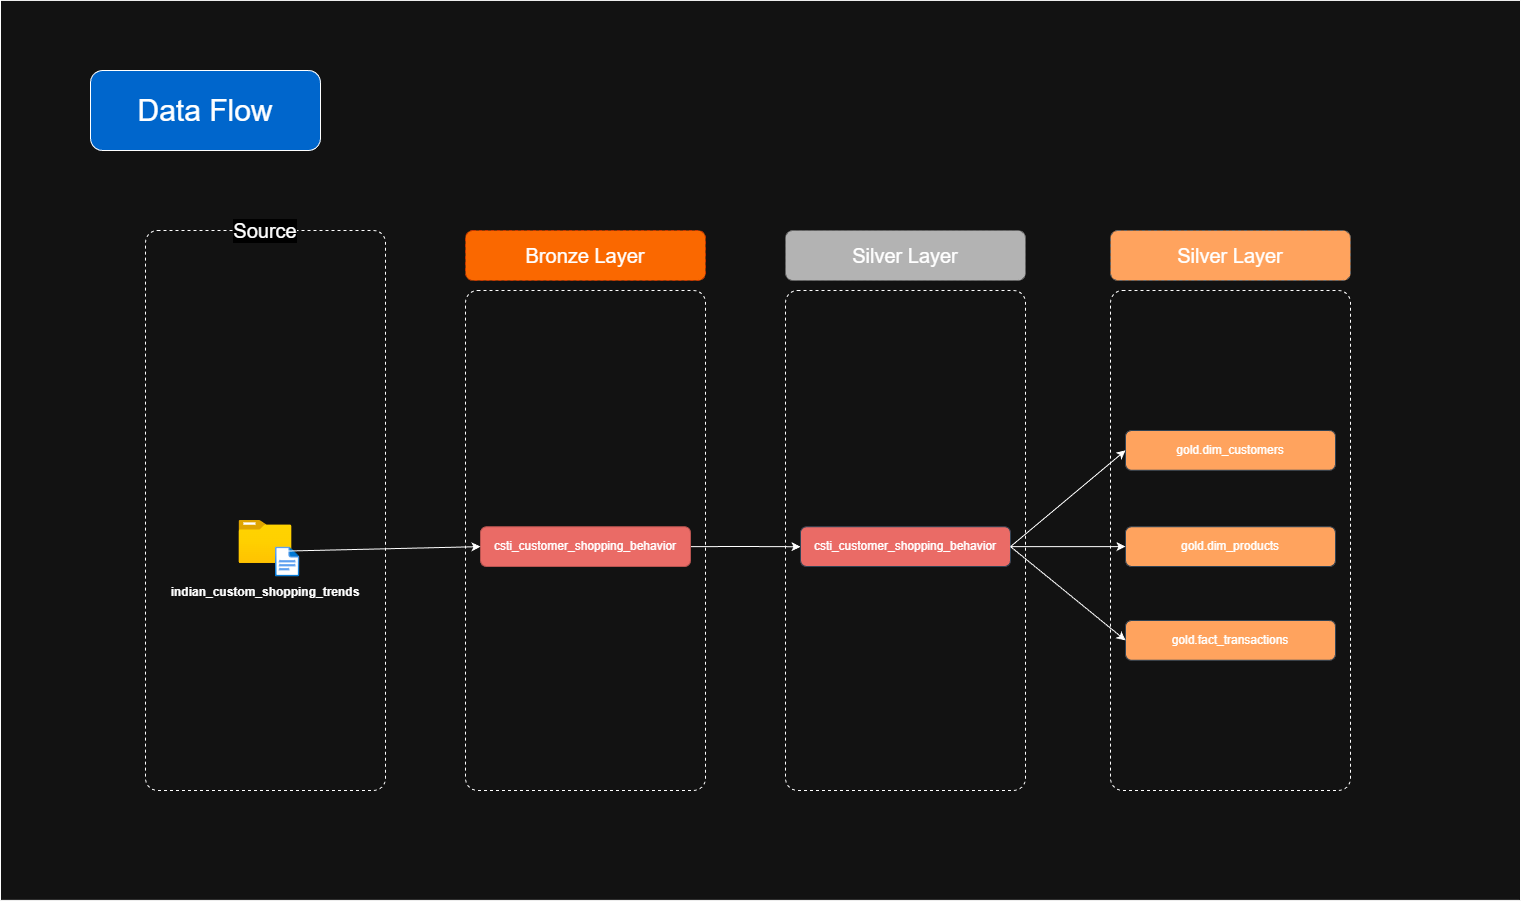

The diagram above was exported from draw.io. Its source (the exported page's mxGraphModel, read from the mxfile embedded in the PNG):
<mxGraphModel dx="2540" dy="1528" grid="1" gridSize="10" guides="1" tooltips="1" connect="1" arrows="1" fold="1" page="1" pageScale="1" pageWidth="850" pageHeight="1100" background="none" math="0" shadow="0">
  <root>
    <mxCell id="0" />
    <mxCell id="1" parent="0" />
    <mxCell id="r7JNahPNKpzn327bB5lz-12" parent="1" style="rounded=0;whiteSpace=wrap;html=1;" value="" vertex="1">
      <mxGeometry height="900" width="1520" x="110" y="119.88" as="geometry" />
    </mxCell>
    <mxCell id="8CLvKrvCYLlQgjWKBrFl-12" parent="1" style="rounded=1;whiteSpace=wrap;html=1;fillColor=#0066CC;" value="&lt;font style=&quot;font-size: 30px;&quot;&gt;Data Flow&lt;/font&gt;" vertex="1">
      <mxGeometry height="80" width="230" x="200" y="190" as="geometry" />
    </mxCell>
    <mxCell id="D4DTgUI_3SeudJokF_9n-31" parent="1" style="rounded=1;whiteSpace=wrap;html=1;fillColor=none;dashed=1;arcSize=5;" value="" vertex="1">
      <mxGeometry height="560" width="240" x="255" y="350" as="geometry" />
    </mxCell>
    <mxCell id="D4DTgUI_3SeudJokF_9n-32" parent="1" style="text;html=1;whiteSpace=wrap;strokeColor=none;fillColor=none;align=center;verticalAlign=middle;rounded=0;autosize=1;resizable=0;fontSize=20;labelBackgroundColor=#000000;" value="Source" vertex="1">
      <mxGeometry height="40" width="90" x="330" y="330" as="geometry" />
    </mxCell>
    <mxCell id="D4DTgUI_3SeudJokF_9n-33" parent="1" style="image;aspect=fixed;html=1;points=[];align=center;fontSize=12;image=img/lib/azure2/general/Folder_Blank.svg;" value="" vertex="1">
      <mxGeometry height="43" width="52.98" x="348.51" y="640" as="geometry" />
    </mxCell>
    <mxCell id="D4DTgUI_3SeudJokF_9n-34" parent="1" style="image;aspect=fixed;html=1;points=[];align=center;fontSize=12;image=img/lib/azure2/general/File.svg;" value="" vertex="1">
      <mxGeometry height="30" width="24.35" x="385" y="666.5" as="geometry" />
    </mxCell>
    <mxCell id="D4DTgUI_3SeudJokF_9n-68" parent="1" style="rounded=1;whiteSpace=wrap;html=1;fillColor=none;dashed=1;arcSize=5;" value="" vertex="1">
      <mxGeometry height="500" width="240" x="575" y="410" as="geometry" />
    </mxCell>
    <mxCell id="D4DTgUI_3SeudJokF_9n-70" parent="1" style="rounded=1;whiteSpace=wrap;html=1;fillColor=#fa6800;dashed=1;fontColor=#000000;strokeColor=#C73500;" value="" vertex="1">
      <mxGeometry height="50" width="240" x="575" y="350" as="geometry" />
    </mxCell>
    <mxCell id="D4DTgUI_3SeudJokF_9n-71" parent="1" style="rounded=1;whiteSpace=wrap;html=1;fillColor=none;dashed=1;arcSize=5;" value="" vertex="1">
      <mxGeometry height="500" width="240" x="895" y="410" as="geometry" />
    </mxCell>
    <mxCell id="D4DTgUI_3SeudJokF_9n-72" parent="1" style="rounded=1;whiteSpace=wrap;html=1;fillColor=#B3B3B3;dashed=1;gradientColor=none;strokeColor=#666666;" value="" vertex="1">
      <mxGeometry height="50" width="240" x="895" y="350" as="geometry" />
    </mxCell>
    <mxCell id="D4DTgUI_3SeudJokF_9n-74" parent="1" style="text;html=1;whiteSpace=wrap;strokeColor=none;fillColor=none;align=center;verticalAlign=middle;rounded=0;autosize=1;resizable=0;fontSize=20;" value="Bronze Layer" vertex="1">
      <mxGeometry height="40" width="140" x="625" y="355" as="geometry" />
    </mxCell>
    <mxCell id="D4DTgUI_3SeudJokF_9n-75" parent="1" style="text;html=1;whiteSpace=wrap;strokeColor=none;fillColor=none;align=center;verticalAlign=middle;rounded=0;autosize=1;resizable=0;fontSize=20;" value="Silver Layer" vertex="1">
      <mxGeometry height="40" width="130" x="950" y="355" as="geometry" />
    </mxCell>
    <mxCell id="8CLvKrvCYLlQgjWKBrFl-8" edge="1" parent="1" source="D4DTgUI_3SeudJokF_9n-77" style="edgeStyle=orthogonalEdgeStyle;rounded=0;orthogonalLoop=1;jettySize=auto;html=1;exitX=1;exitY=0.5;exitDx=0;exitDy=0;" target="D4DTgUI_3SeudJokF_9n-79">
      <mxGeometry relative="1" as="geometry" />
    </mxCell>
    <mxCell id="D4DTgUI_3SeudJokF_9n-77" parent="1" style="rounded=1;whiteSpace=wrap;html=1;labelBackgroundColor=none;fillColor=#EA6B66;strokeColor=#b85450;gradientColor=none;" value="csti_customer_shopping_behavior" vertex="1">
      <mxGeometry height="39.75" width="210" x="590" y="646.25" as="geometry" />
    </mxCell>
    <mxCell id="D4DTgUI_3SeudJokF_9n-79" parent="1" style="rounded=1;whiteSpace=wrap;html=1;labelBackgroundColor=none;fillColor=#EA6B66;fontColor=#ffffff;strokeColor=#314354;gradientColor=none;" value="&lt;span style=&quot;color: rgb(255, 255, 255);&quot;&gt;csti_customer_shopping_behavior&lt;/span&gt;" vertex="1">
      <mxGeometry height="39.75" width="210" x="910" y="646.25" as="geometry" />
    </mxCell>
    <mxCell id="D4DTgUI_3SeudJokF_9n-82" edge="1" parent="1" source="D4DTgUI_3SeudJokF_9n-79" style="edgeStyle=orthogonalEdgeStyle;rounded=0;orthogonalLoop=1;jettySize=auto;html=1;exitX=0.5;exitY=1;exitDx=0;exitDy=0;" target="D4DTgUI_3SeudJokF_9n-79">
      <mxGeometry relative="1" as="geometry" />
    </mxCell>
    <mxCell id="8CLvKrvCYLlQgjWKBrFl-10" edge="1" parent="1" source="D4DTgUI_3SeudJokF_9n-34" style="endArrow=classic;html=1;rounded=0;entryX=0;entryY=0.5;entryDx=0;entryDy=0;exitX=0.37;exitY=0.137;exitDx=0;exitDy=0;exitPerimeter=0;" target="D4DTgUI_3SeudJokF_9n-77" value="">
      <mxGeometry height="50" relative="1" width="50" as="geometry">
        <mxPoint x="535" y="690" as="sourcePoint" />
        <mxPoint x="485" y="600" as="targetPoint" />
      </mxGeometry>
    </mxCell>
    <mxCell id="8CLvKrvCYLlQgjWKBrFl-2" parent="1" style="text;html=1;whiteSpace=wrap;strokeColor=none;fillColor=none;align=center;verticalAlign=middle;rounded=0;" value="&lt;b&gt;indian_custom_shopping_trends&lt;/b&gt;" vertex="1">
      <mxGeometry height="30" width="200" x="275" y="696.5" as="geometry" />
    </mxCell>
    <mxCell id="r7JNahPNKpzn327bB5lz-1" parent="1" style="rounded=1;whiteSpace=wrap;html=1;fillColor=none;dashed=1;arcSize=5;" value="" vertex="1">
      <mxGeometry height="500" width="240" x="1220" y="410" as="geometry" />
    </mxCell>
    <mxCell id="r7JNahPNKpzn327bB5lz-2" parent="1" style="rounded=1;whiteSpace=wrap;html=1;fillColor=light-dark(#EA6B66,#FFA35E);dashed=1;gradientColor=none;strokeColor=#666666;" value="" vertex="1">
      <mxGeometry height="50" width="240" x="1220" y="350" as="geometry" />
    </mxCell>
    <mxCell id="r7JNahPNKpzn327bB5lz-3" parent="1" style="text;html=1;whiteSpace=wrap;strokeColor=none;fillColor=light-dark(#EA6B66,#FFA35E);align=center;verticalAlign=middle;rounded=0;autosize=1;resizable=0;fontSize=20;" value="Silver Layer" vertex="1">
      <mxGeometry height="40" width="130" x="1275" y="355" as="geometry" />
    </mxCell>
    <mxCell id="r7JNahPNKpzn327bB5lz-4" parent="1" style="rounded=1;whiteSpace=wrap;html=1;labelBackgroundColor=none;fillColor=light-dark(#EA6B66,#FFA35E);fontColor=#ffffff;strokeColor=#314354;gradientColor=none;" value="&lt;span style=&quot;color: rgb(255, 255, 255);&quot;&gt;gold.dim_products&lt;/span&gt;" vertex="1">
      <mxGeometry height="39.75" width="210" x="1235" y="646.25" as="geometry" />
    </mxCell>
    <mxCell id="r7JNahPNKpzn327bB5lz-5" edge="1" parent="1" source="r7JNahPNKpzn327bB5lz-4" style="edgeStyle=orthogonalEdgeStyle;rounded=0;orthogonalLoop=1;jettySize=auto;html=1;exitX=0.5;exitY=1;exitDx=0;exitDy=0;" target="r7JNahPNKpzn327bB5lz-4">
      <mxGeometry relative="1" as="geometry" />
    </mxCell>
    <mxCell id="r7JNahPNKpzn327bB5lz-6" parent="1" style="rounded=1;whiteSpace=wrap;html=1;labelBackgroundColor=none;fillColor=light-dark(#EA6B66,#FFA35E);fontColor=#ffffff;strokeColor=#314354;gradientColor=none;" value="&lt;span style=&quot;color: rgb(255, 255, 255);&quot;&gt;gold.dim_customers&lt;/span&gt;" vertex="1">
      <mxGeometry height="39.75" width="210" x="1235" y="550" as="geometry" />
    </mxCell>
    <mxCell id="r7JNahPNKpzn327bB5lz-7" parent="1" style="rounded=1;whiteSpace=wrap;html=1;labelBackgroundColor=none;fillColor=light-dark(#EA6B66,#FFA35E);fontColor=#ffffff;strokeColor=#314354;gradientColor=none;" value="&lt;span style=&quot;color: rgb(255, 255, 255);&quot;&gt;gold.fact_transactions&lt;/span&gt;" vertex="1">
      <mxGeometry height="39.75" width="210" x="1235" y="740" as="geometry" />
    </mxCell>
    <mxCell id="r7JNahPNKpzn327bB5lz-8" edge="1" parent="1" source="D4DTgUI_3SeudJokF_9n-79" style="endArrow=classic;html=1;rounded=0;exitX=1;exitY=0.5;exitDx=0;exitDy=0;entryX=0;entryY=0.5;entryDx=0;entryDy=0;" target="r7JNahPNKpzn327bB5lz-6" value="">
      <mxGeometry height="50" relative="1" width="50" as="geometry">
        <mxPoint x="1120" y="670" as="sourcePoint" />
        <mxPoint x="1170" y="620" as="targetPoint" />
      </mxGeometry>
    </mxCell>
    <mxCell id="r7JNahPNKpzn327bB5lz-9" edge="1" parent="1" source="D4DTgUI_3SeudJokF_9n-79" style="endArrow=classic;html=1;rounded=0;exitX=1;exitY=0.5;exitDx=0;exitDy=0;entryX=0;entryY=0.5;entryDx=0;entryDy=0;" target="r7JNahPNKpzn327bB5lz-4" value="">
      <mxGeometry height="50" relative="1" width="50" as="geometry">
        <mxPoint x="1130" y="676" as="sourcePoint" />
        <mxPoint x="1245" y="580" as="targetPoint" />
      </mxGeometry>
    </mxCell>
    <mxCell id="r7JNahPNKpzn327bB5lz-10" edge="1" parent="1" source="D4DTgUI_3SeudJokF_9n-79" style="endArrow=classic;html=1;rounded=0;exitX=1;exitY=0.5;exitDx=0;exitDy=0;entryX=0;entryY=0.5;entryDx=0;entryDy=0;" target="r7JNahPNKpzn327bB5lz-7" value="">
      <mxGeometry height="50" relative="1" width="50" as="geometry">
        <mxPoint x="1130" y="676" as="sourcePoint" />
        <mxPoint x="1245" y="676" as="targetPoint" />
      </mxGeometry>
    </mxCell>
  </root>
</mxGraphModel>